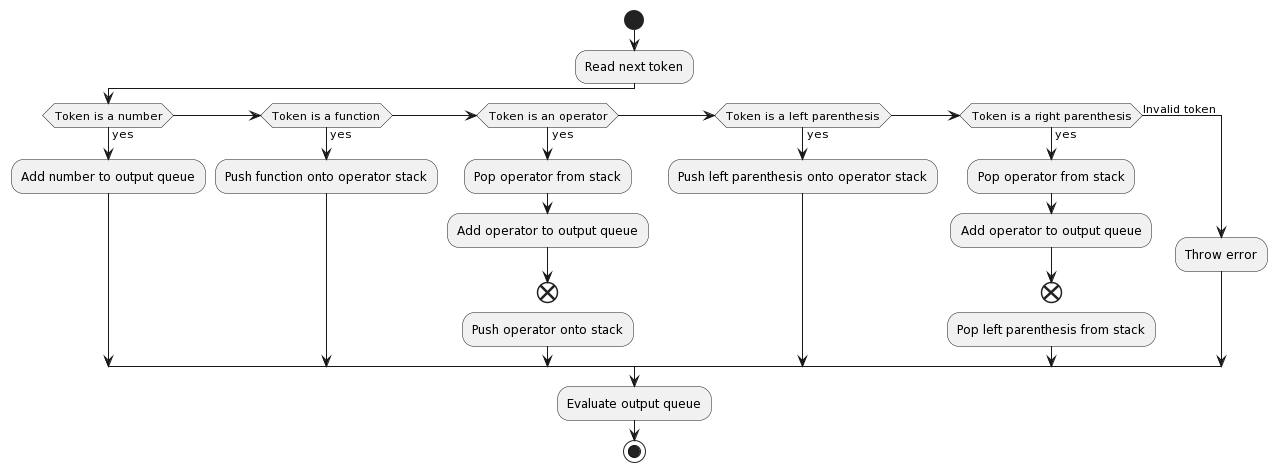

The diagram above was rendered by PlantUML. Its source (embedded in the PNG):
@startuml
start

'repeat
  :Read next token;
  if (Token is a number) then (yes)
    :Add number to output queue;
  else if (Token is a function) then (yes)
    :Push function onto operator stack;
  else if (Token is an operator) then (yes)
    'repeat while (Operators on the stack have greater or equal precedence)
      :Pop operator from stack;
      :Add operator to output queue;
    end
    :Push operator onto stack;
  else if (Token is a left parenthesis) then (yes)
    :Push left parenthesis onto operator stack;
  else if (Token is a right parenthesis) then (yes)
    'repeat while (Operator on top of stack is not left parenthesis)
      :Pop operator from stack;
      :Add operator to output queue;
    end
    :Pop left parenthesis from stack;
  else (Invalid token)
    :Throw error;
  endif
'repeat while (More tokens to read)

:Evaluate output queue;

stop
@enduml